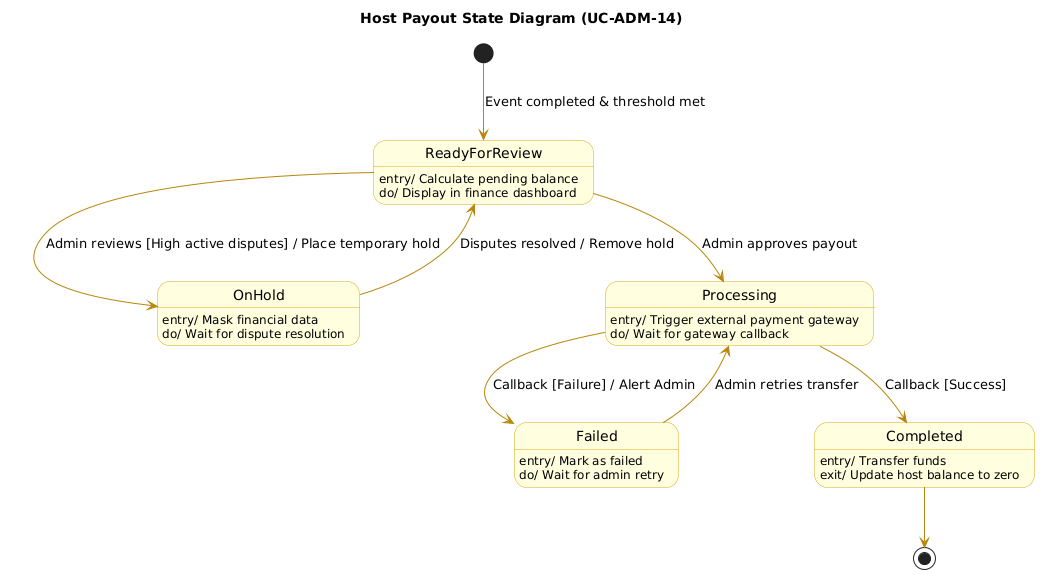

The diagram above was rendered by PlantUML. Its source (embedded in the PNG):
@startuml
skinparam state {
  BackgroundColor LightYellow
  BorderColor GoldenRod
  ArrowColor DarkGoldenRod
}

title Host Payout State Diagram (UC-ADM-14)

[*] --> ReadyForReview : Event completed & threshold met

state ReadyForReview {
  ReadyForReview : entry/ Calculate pending balance
  ReadyForReview : do/ Display in finance dashboard
}

ReadyForReview --> OnHold : Admin reviews [High active disputes] / Place temporary hold

state OnHold {
  OnHold : entry/ Mask financial data
  OnHold : do/ Wait for dispute resolution
}

OnHold --> ReadyForReview : Disputes resolved / Remove hold
ReadyForReview --> Processing : Admin approves payout

state Processing {
  Processing : entry/ Trigger external payment gateway
  Processing : do/ Wait for gateway callback
}

Processing --> Completed : Callback [Success]
Processing --> Failed : Callback [Failure] / Alert Admin

state Failed {
  Failed : entry/ Mark as failed
  Failed : do/ Wait for admin retry
}

Failed --> Processing : Admin retries transfer

state Completed {
  Completed : entry/ Transfer funds
  Completed : exit/ Update host balance to zero
}

Completed --> [*]
@enduml